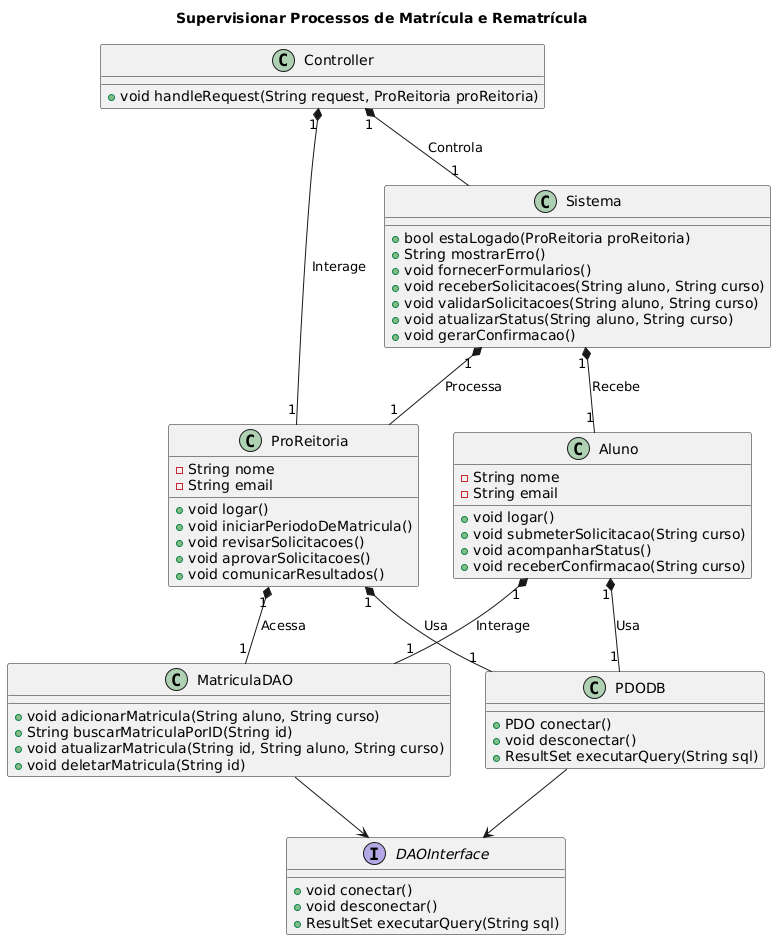

The diagram above was rendered by PlantUML. Its source (embedded in the PNG):
@startuml
title Supervisionar Processos de Matrícula e Rematrícula
class ProReitoria {
  -String nome
  -String email
  +void logar()
  +void iniciarPeriodoDeMatricula()
  +void revisarSolicitacoes()
  +void aprovarSolicitacoes()
  +void comunicarResultados()
}

class Sistema {
  +bool estaLogado(ProReitoria proReitoria)
  +String mostrarErro()
  +void fornecerFormularios()
  +void receberSolicitacoes(String aluno, String curso)
  +void validarSolicitacoes(String aluno, String curso)
  +void atualizarStatus(String aluno, String curso)
  +void gerarConfirmacao()
}

class Aluno {
  -String nome
  -String email
  +void logar()
  +void submeterSolicitacao(String curso)
  +void acompanharStatus()
  +void receberConfirmacao(String curso)
}

interface DAOInterface {
  +void conectar()
  +void desconectar()
  +ResultSet executarQuery(String sql)
}

class MatriculaDAO {
  +void adicionarMatricula(String aluno, String curso)
  +String buscarMatriculaPorID(String id)
  +void atualizarMatricula(String id, String aluno, String curso)
  +void deletarMatricula(String id)
}

class PDODB {
  +PDO conectar()
  +void desconectar()
  +ResultSet executarQuery(String sql)
}

class Controller {
  +void handleRequest(String request, ProReitoria proReitoria)
}

MatriculaDAO --> DAOInterface
PDODB --> DAOInterface

ProReitoria "1" *-- "1" MatriculaDAO : "Acessa"
ProReitoria "1" *-- "1" PDODB : "Usa"
Aluno "1" *-- "1" MatriculaDAO : "Interage"
Aluno "1" *-- "1" PDODB : "Usa"
Controller "1" *-- "1" ProReitoria : "Interage"
Controller "1" *-- "1" Sistema : "Controla"
Sistema "1" *-- "1" ProReitoria : "Processa"
Sistema "1" *-- "1" Aluno : "Recebe"
@enduml